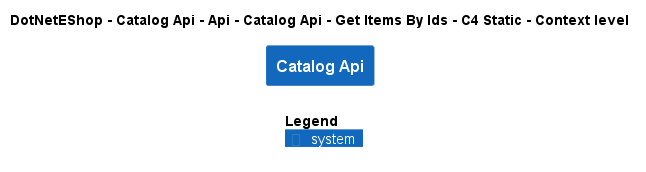

The diagram above was rendered by PlantUML. Its source (embedded in the PNG):
@startuml
!include ..\..\..\..\..\..\..\..\..\.c4s\C4_Context.puml

AddElementTag("c4interflow:lifecycle:new", $bgColor=green, $fontColor=#ffffff, $borderColor=green, $shadowing="False")
AddElementTag("c4interflow:lifecycle:changed", $bgColor=orange, $fontColor=#ffffff, $borderColor=orange, $shadowing="False")
AddElementTag("c4interflow:lifecycle:removed", $bgColor=red, $fontColor=#ffffff, $borderColor=red, $shadowing="False")

AddRelTag("c4interflow:lifecycle:new", $textColor=green, $lineColor=green)
AddRelTag("c4interflow:lifecycle:changed", $textColor=orange, $lineColor=orange)
AddRelTag("c4interflow:lifecycle:removed", $textColor=red, $lineColor=red)

SHOW_PERSON_PORTRAIT()
LAYOUT_TOP_DOWN()

skinparam linetype polyline

title DotNetEShop - Catalog Api - Api - Catalog Api - Get Items By Ids - C4 Static - Context level

System(DotNetEShop.SoftwareSystems.CatalogApi, "Catalog Api", "")



SHOW_LEGEND()
@enduml